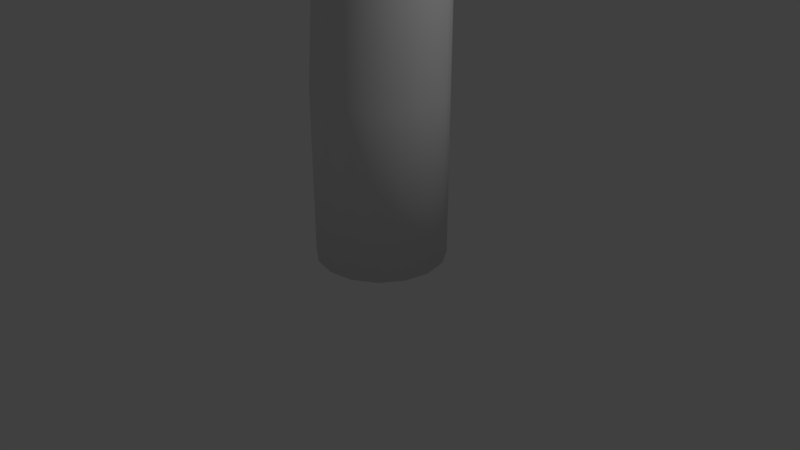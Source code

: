 # Source: Palm_Tree_2.blend  (saved by Blender 2.79.0; exported with 4.5.12 LTS)
import bpy
from mathutils import Matrix  # noqa: F401  (used for matrix-valued properties, if any)

bpy.ops.wm.read_factory_settings(use_empty=True)
scene = bpy.context.scene
scene.name = 'Scene'

# ---- collections
col_collection_1 = bpy.data.collections.new('Collection 1'); scene.collection.children.link(col_collection_1)

# ---- world
world_world = bpy.data.worlds.new('World'); scene.world = world_world
world_world.color = (0.05088, 0.05088, 0.05088)
world_world.use_sun_shadow = False
world_world.sun_shadow_jitter_overblur = 0.0
world_world.cycles.sampling_method = 'MANUAL'

# ---- cameras
cam_camera = bpy.data.cameras.new('Camera')
cam_camera.clip_end = 100.0
cam_camera.lens = 35.0
cam_camera.sensor_width = 32.0
cam_camera.sensor_height = 18.0
cam_camera.ortho_scale = 7.314
cam_camera.dof.focus_distance = 0.0
cam_camera.dof.aperture_fstop = 128.0

# ---- lights
light_lamp = bpy.data.lights.new('Lamp', 'POINT')
light_lamp.transmission_factor = 0.0
light_lamp.cutoff_distance = 30.0
light_lamp.energy = 100.0
light_lamp.shadow_buffer_clip_start = 1.001
light_lamp.shadow_soft_size = 0.1
light_lamp.shadow_maximum_resolution = 0.006
light_lamp.use_absolute_resolution = True

# ---- meshes
me_plane_010 = bpy.data.meshes.new('Plane.010')
me_plane_010.from_pydata([(0.08833, -0.03653, -0.1485), (0.04148, -0.03537, -0.1483), (0.02407, -0.0144, -0.1452), (0.09621, 0.1898, -0.1145), (0.1149, 0.2343, -0.1078), (0.2071, 0.3423, -0.09162), (0.3263, 0.4338, -0.07788), (0.4245, 0.5403, -0.06189), (0.5683, 0.9015, -0.007656), (0.6209, 1.44, 1.395e-07), (0.5763, 1.345, 1.295e-07), (0.4829, 1.284, 1.232e-07), (0.2536, 1.256, 1.204e-07), (0.2414, 1.279, 1.227e-07), (0.3977, 1.317, 1.266e-07), (0.5134, 1.385, 1.337e-07), (0.6067, 1.561, 1.52e-07), (0.6418, 1.809, 1.775e-07), (0.5927, 2.391, 0.02935), (0.4103, 2.845, -0.1034), (0.1333, 3.209, -0.2095), (0.02105, 3.391, -0.2626), (-0.007004, 3.353, -0.2518), (-0.03155, 3.279, -0.2301), (-0.1298, 3.13, -0.1866), (-0.2735, 2.784, -0.08527), (-0.3437, 2.348, 2.338e-07), (-0.2806, 2.292, 2.293e-07), (-0.1333, 2.248, 2.259e-07), (-0.09117, 2.209, 2.228e-07), (-0.1543, 2.205, 2.225e-07), (-0.249, 2.231, 2.245e-07), (-0.3647, 2.301, 2.3e-07), (-0.3963, 2.122, 2.159e-07), (-0.4103, 1.857, 1.949e-07), (-0.3647, 1.396, 1.584e-07), (-0.3121, 1.003, 0.007656), (-0.2069, 0.6689, -0.04257), (-0.1683, 0.6475, -0.04579), (-0.08416, 0.6218, -0.04965), (-0.1613, 0.6089, -0.05159), (-0.2174, 0.6303, -0.04837), (-0.1859, 0.5145, -0.06575), (-0.09819, 0.3915, -0.08422), (-0.04281, 0.3387, -0.09216), (0.01385, 0.2347, -0.1078), (0.01963, 0.1793, -0.1161), (0.09494, -0.008629, -0.1443), (0.0847, 0.105, -0.1272), (-0.2981, 2.594, -0.01951)], [], [(19, 20, 21, 22, 23, 24, 25, 49, 18), (8, 9, 10, 11, 12, 13, 14, 15, 16, 17, 18, 49, 26, 27, 28, 29, 30, 31, 32, 33, 34, 35, 36), (0, 47, 48, 3, 4, 5, 6, 7, 8, 36, 37, 38, 39, 40, 41, 42, 43, 44, 45, 46, 2, 1)])
me_plane_010.polygons.foreach_set('use_smooth', [True] * 3)
me_plane_010.use_remesh_preserve_volume = False
me_plane_010.use_remesh_preserve_attributes = False
me_plane_010.use_mirror_vertex_groups = False
me_plane_010.update()
me_plane_009 = bpy.data.meshes.new('Plane.009')
me_plane_009.from_pydata([(0.08855, -0.03656, -0.1481), (0.04159, -0.03539, -0.1479), (0.02413, -0.01441, -0.1448), (0.09645, 0.19, -0.1142), (0.1152, 0.2345, -0.1075), (0.2076, 0.3425, -0.09136), (0.3272, 0.4341, -0.07766), (0.4256, 0.5407, -0.06171), (0.5698, 0.9022, -0.007634), (0.6225, 1.441, 1.391e-07), (0.5778, 1.346, 1.291e-07), (0.4842, 1.285, 1.229e-07), (0.2542, 1.257, 1.2e-07), (0.242, 1.28, 1.224e-07), (0.3987, 1.318, 1.263e-07), (0.5147, 1.386, 1.333e-07), (0.6083, 1.562, 1.516e-07), (0.6434, 1.81, 1.77e-07), (0.5942, 2.393, 0.02927), (0.4114, 2.848, -0.1031), (0.1336, 3.212, -0.2089), (0.02111, 3.393, -0.2619), (-0.007022, 3.356, -0.2511), (-0.03163, 3.282, -0.2294), (-0.1301, 3.133, -0.1861), (-0.2742, 2.786, -0.08503), (-0.3446, 2.35, 2.332e-07), (-0.2813, 2.294, 2.287e-07), (-0.1336, 2.25, 2.253e-07), (-0.09141, 2.211, 2.222e-07), (-0.1547, 2.207, 2.218e-07), (-0.2496, 2.233, 2.239e-07), (-0.3657, 2.302, 2.294e-07), (-0.3973, 2.124, 2.153e-07), (-0.4114, 1.858, 1.943e-07), (-0.3657, 1.397, 1.579e-07), (-0.3129, 1.004, 0.007634), (-0.2074, 0.6695, -0.04245), (-0.1688, 0.648, -0.04566), (-0.08437, 0.6223, -0.04951), (-0.1617, 0.6094, -0.05144), (-0.218, 0.6308, -0.04823), (-0.1863, 0.515, -0.06557), (-0.09844, 0.3918, -0.08398), (-0.04291, 0.339, -0.09189), (0.01389, 0.2349, -0.1075), (0.01968, 0.1794, -0.1158), (0.09519, -0.008636, -0.1439), (0.08491, 0.105, -0.1269), (-0.2989, 2.596, -0.01945)], [], [(19, 20, 21, 22, 23, 24, 25, 49, 18), (8, 9, 10, 11, 12, 13, 14, 15, 16, 17, 18, 49, 26, 27, 28, 29, 30, 31, 32, 33, 34, 35, 36), (0, 47, 48, 3, 4, 5, 6, 7, 8, 36, 37, 38, 39, 40, 41, 42, 43, 44, 45, 46, 2, 1)])
me_plane_009.polygons.foreach_set('use_smooth', [True] * 3)
me_plane_009.use_remesh_preserve_volume = False
me_plane_009.use_remesh_preserve_attributes = False
me_plane_009.use_mirror_vertex_groups = False
me_plane_009.update()
me_plane_008 = bpy.data.meshes.new('Plane.008')
me_plane_008.from_pydata([(0.1481, -0.06119, -0.2438), (0.06953, -0.05924, -0.2435), (0.04034, -0.02411, -0.2384), (0.1613, 0.318, -0.188), (0.1926, 0.3925, -0.1771), (0.3472, 0.5733, -0.1504), (0.547, 0.7266, -0.1279), (0.7116, 0.905, -0.1016), (0.9526, 1.51, -0.01257), (1.041, 2.412, 2.29e-07), (0.966, 2.252, 2.127e-07), (0.8095, 2.151, 2.024e-07), (0.4251, 2.105, 1.976e-07), (0.4047, 2.143, 2.015e-07), (0.6666, 2.206, 2.079e-07), (0.8605, 2.32, 2.195e-07), (1.017, 2.615, 2.496e-07), (1.076, 3.03, 2.914e-07), (0.9935, 4.005, 0.0482), (0.6878, 4.766, -0.1697), (0.2234, 5.375, -0.3441), (0.03529, 5.68, -0.4313), (-0.01174, 5.617, -0.4134), (-0.05289, 5.493, -0.3778), (-0.2175, 5.244, -0.3064), (-0.4585, 4.663, -0.14), (-0.5761, 3.934, 3.84e-07), (-0.4703, 3.839, 3.766e-07), (-0.2234, 3.766, 3.71e-07), (-0.1528, 3.701, 3.659e-07), (-0.2586, 3.693, 3.653e-07), (-0.4174, 3.737, 3.687e-07), (-0.6114, 3.854, 3.777e-07), (-0.6643, 3.555, 3.545e-07), (-0.6878, 3.11, 3.2e-07), (-0.6114, 2.338, 2.601e-07), (-0.5232, 1.681, 0.01257), (-0.3468, 1.121, -0.06991), (-0.2822, 1.085, -0.07519), (-0.1411, 1.041, -0.08154), (-0.2704, 1.02, -0.08471), (-0.3645, 1.056, -0.07942), (-0.3115, 0.8619, -0.108), (-0.1646, 0.6558, -0.1383), (-0.07175, 0.5673, -0.1513), (0.02322, 0.3931, -0.177), (0.03291, 0.3003, -0.1906), (0.1591, -0.01445, -0.237), (0.142, 0.1758, -0.209), (-0.4997, 4.345, -0.03203)], [], [(19, 20, 21, 22, 23, 24, 25, 49, 18), (8, 9, 10, 11, 12, 13, 14, 15, 16, 17, 18, 49, 26, 27, 28, 29, 30, 31, 32, 33, 34, 35, 36), (0, 47, 48, 3, 4, 5, 6, 7, 8, 36, 37, 38, 39, 40, 41, 42, 43, 44, 45, 46, 2, 1)])
me_plane_008.polygons.foreach_set('use_smooth', [True] * 3)
me_plane_008.use_remesh_preserve_volume = False
me_plane_008.use_remesh_preserve_attributes = False
me_plane_008.use_mirror_vertex_groups = False
me_plane_008.update()
me_plane_007 = bpy.data.meshes.new('Plane.007')
me_plane_007.from_pydata([(0.1473, -0.06174, -0.243), (0.06917, -0.05977, -0.2427), (0.04013, -0.02433, -0.2376), (0.1604, 0.3208, -0.1874), (0.1915, 0.396, -0.1765), (0.3453, 0.5784, -0.1499), (0.5442, 0.7331, -0.1275), (0.7079, 0.9131, -0.1013), (0.9477, 1.524, -0.01253), (1.035, 2.434, 2.282e-07), (0.9609, 2.272, 2.12e-07), (0.8053, 2.17, 2.017e-07), (0.4228, 2.123, 1.97e-07), (0.4025, 2.162, 2.008e-07), (0.6631, 2.225, 2.073e-07), (0.856, 2.34, 2.188e-07), (1.012, 2.638, 2.488e-07), (1.07, 3.057, 2.905e-07), (0.9883, 4.041, 0.04804), (0.6842, 4.809, -0.1692), (0.2222, 5.423, -0.343), (0.0351, 5.73, -0.4298), (-0.01168, 5.667, -0.4121), (-0.05261, 5.542, -0.3765), (-0.2164, 5.291, -0.3054), (-0.4561, 4.704, -0.1396), (-0.5731, 3.969, 3.827e-07), (-0.4678, 3.873, 3.754e-07), (-0.2222, 3.8, 3.697e-07), (-0.152, 3.734, 3.647e-07), (-0.2573, 3.726, 3.641e-07), (-0.4152, 3.77, 3.675e-07), (-0.6082, 3.888, 3.765e-07), (-0.6608, 3.587, 3.534e-07), (-0.6842, 3.138, 3.19e-07), (-0.6082, 2.359, 2.592e-07), (-0.5204, 1.696, 0.01253), (-0.345, 1.131, -0.06967), (-0.2807, 1.094, -0.07494), (-0.1403, 1.051, -0.08127), (-0.269, 1.029, -0.08443), (-0.3625, 1.065, -0.07916), (-0.3099, 0.8696, -0.1076), (-0.1637, 0.6617, -0.1378), (-0.07138, 0.5724, -0.1508), (0.0231, 0.3966, -0.1764), (0.03274, 0.303, -0.19), (0.1583, -0.01458, -0.2362), (0.1412, 0.1774, -0.2083), (-0.4971, 4.384, -0.03193)], [], [(19, 20, 21, 22, 23, 24, 25, 49, 18), (8, 9, 10, 11, 12, 13, 14, 15, 16, 17, 18, 49, 26, 27, 28, 29, 30, 31, 32, 33, 34, 35, 36), (0, 47, 48, 3, 4, 5, 6, 7, 8, 36, 37, 38, 39, 40, 41, 42, 43, 44, 45, 46, 2, 1)])
me_plane_007.polygons.foreach_set('use_smooth', [True] * 3)
me_plane_007.use_remesh_preserve_volume = False
me_plane_007.use_remesh_preserve_attributes = False
me_plane_007.use_mirror_vertex_groups = False
me_plane_007.update()
me_plane_006 = bpy.data.meshes.new('Plane.006')
me_plane_006.from_pydata([(0.1477, -0.0609, -0.2453), (0.06938, -0.05896, -0.245), (0.04026, -0.024, -0.2398), (0.1609, 0.3165, -0.1892), (0.1921, 0.3906, -0.1781), (0.3464, 0.5706, -0.1514), (0.5459, 0.7231, -0.1287), (0.7101, 0.9007, -0.1022), (0.9506, 1.503, -0.01265), (1.039, 2.401, 2.304e-07), (0.9639, 2.241, 2.14e-07), (0.8078, 2.141, 2.036e-07), (0.4242, 2.094, 1.988e-07), (0.4038, 2.132, 2.027e-07), (0.6652, 2.195, 2.092e-07), (0.8587, 2.309, 2.209e-07), (1.015, 2.602, 2.511e-07), (1.074, 3.016, 2.932e-07), (0.9914, 3.986, 0.04849), (0.6863, 4.743, -0.1708), (0.2229, 5.349, -0.3462), (0.03521, 5.652, -0.4339), (-0.01172, 5.59, -0.4159), (-0.05278, 5.466, -0.3801), (-0.217, 5.219, -0.3083), (-0.4575, 4.64, -0.1409), (-0.5749, 3.915, 3.863e-07), (-0.4693, 3.821, 3.789e-07), (-0.2229, 3.748, 3.732e-07), (-0.1525, 3.683, 3.681e-07), (-0.2581, 3.676, 3.675e-07), (-0.4165, 3.719, 3.709e-07), (-0.6101, 3.835, 3.8e-07), (-0.6628, 3.538, 3.567e-07), (-0.6863, 3.095, 3.22e-07), (-0.6101, 2.327, 2.617e-07), (-0.5221, 1.673, 0.01265), (-0.3461, 1.115, -0.07033), (-0.2816, 1.079, -0.07565), (-0.1408, 1.036, -0.08203), (-0.2698, 1.015, -0.08522), (-0.3637, 1.051, -0.0799), (-0.3109, 0.8578, -0.1086), (-0.1642, 0.6527, -0.1391), (-0.0716, 0.5646, -0.1522), (0.02317, 0.3912, -0.178), (0.03284, 0.2988, -0.1918), (0.1588, -0.01439, -0.2384), (0.1417, 0.175, -0.2102), (-0.4987, 4.324, -0.03223)], [], [(19, 20, 21, 22, 23, 24, 25, 49, 18), (8, 9, 10, 11, 12, 13, 14, 15, 16, 17, 18, 49, 26, 27, 28, 29, 30, 31, 32, 33, 34, 35, 36), (0, 47, 48, 3, 4, 5, 6, 7, 8, 36, 37, 38, 39, 40, 41, 42, 43, 44, 45, 46, 2, 1)])
me_plane_006.polygons.foreach_set('use_smooth', [True] * 3)
me_plane_006.use_remesh_preserve_volume = False
me_plane_006.use_remesh_preserve_attributes = False
me_plane_006.use_mirror_vertex_groups = False
me_plane_006.update()
me_plane_005 = bpy.data.meshes.new('Plane.005')
me_plane_005.from_pydata([(0.1472, -0.06326, -0.2376), (0.06913, -0.06124, -0.2373), (0.04011, -0.02493, -0.2323), (0.1603, 0.3287, -0.1832), (0.1914, 0.4058, -0.1725), (0.3451, 0.5927, -0.1466), (0.5439, 0.7512, -0.1246), (0.7075, 0.9356, -0.09903), (0.9471, 1.561, -0.01225), (1.035, 2.494, 2.231e-07), (0.9604, 2.328, 2.072e-07), (0.8048, 2.224, 1.972e-07), (0.4226, 2.176, 1.926e-07), (0.4023, 2.215, 1.964e-07), (0.6628, 2.28, 2.026e-07), (0.8555, 2.398, 2.139e-07), (1.011, 2.703, 2.432e-07), (1.07, 3.133, 2.84e-07), (0.9878, 4.141, 0.04697), (0.6838, 4.928, -0.1654), (0.2221, 5.557, -0.3353), (0.03508, 5.872, -0.4203), (-0.01167, 5.807, -0.4029), (-0.05258, 5.679, -0.3681), (-0.2162, 5.421, -0.2986), (-0.4559, 4.82, -0.1364), (-0.5728, 4.067, 3.742e-07), (-0.4676, 3.969, 3.67e-07), (-0.2221, 3.894, 3.615e-07), (-0.1519, 3.826, 3.565e-07), (-0.2571, 3.818, 3.56e-07), (-0.4149, 3.863, 3.593e-07), (-0.6078, 3.984, 3.681e-07), (-0.6604, 3.675, 3.455e-07), (-0.6838, 3.216, 3.119e-07), (-0.6078, 2.417, 2.534e-07), (-0.5202, 1.738, 0.01225), (-0.3448, 1.158, -0.06812), (-0.2805, 1.121, -0.07327), (-0.1403, 1.077, -0.07946), (-0.2688, 1.054, -0.08255), (-0.3623, 1.092, -0.0774), (-0.3097, 0.891, -0.1052), (-0.1636, 0.678, -0.1348), (-0.07134, 0.5865, -0.1475), (0.02309, 0.4064, -0.1725), (0.03272, 0.3104, -0.1858), (0.1582, -0.01494, -0.2309), (0.1412, 0.1818, -0.2036), (-0.4968, 4.492, -0.03122)], [], [(19, 20, 21, 22, 23, 24, 25, 49, 18), (8, 9, 10, 11, 12, 13, 14, 15, 16, 17, 18, 49, 26, 27, 28, 29, 30, 31, 32, 33, 34, 35, 36), (0, 47, 48, 3, 4, 5, 6, 7, 8, 36, 37, 38, 39, 40, 41, 42, 43, 44, 45, 46, 2, 1)])
me_plane_005.polygons.foreach_set('use_smooth', [True] * 3)
me_plane_005.use_remesh_preserve_volume = False
me_plane_005.use_remesh_preserve_attributes = False
me_plane_005.use_mirror_vertex_groups = False
me_plane_005.update()
me_plane_004 = bpy.data.meshes.new('Plane.004')
me_plane_004.from_pydata([(0.1124, -0.04891, -0.1802), (0.05278, -0.04735, -0.1799), (0.03062, -0.01928, -0.1761), (0.1224, 0.2542, -0.1389), (0.1462, 0.3138, -0.1308), (0.2635, 0.4583, -0.1112), (0.4152, 0.5808, -0.09448), (0.5402, 0.7234, -0.07508), (0.7231, 1.207, -0.009288), (0.7901, 1.928, 1.692e-07), (0.7333, 1.8, 1.571e-07), (0.6145, 1.719, 1.495e-07), (0.3227, 1.682, 1.46e-07), (0.3072, 1.713, 1.489e-07), (0.506, 1.763, 1.536e-07), (0.6532, 1.854, 1.622e-07), (0.772, 2.09, 1.844e-07), (0.8166, 2.422, 2.153e-07), (0.7541, 3.202, 0.03561), (0.5221, 3.81, -0.1254), (0.1696, 4.297, -0.2542), (0.02679, 4.54, -0.3186), (-0.008912, 4.49, -0.3055), (-0.04015, 4.391, -0.2791), (-0.1651, 4.192, -0.2264), (-0.348, 3.727, -0.1035), (-0.4373, 3.144, 2.837e-07), (-0.357, 3.069, 2.782e-07), (-0.1696, 3.01, 2.741e-07), (-0.116, 2.958, 2.703e-07), (-0.1963, 2.952, 2.699e-07), (-0.3168, 2.987, 2.724e-07), (-0.4641, 3.08, 2.791e-07), (-0.5042, 2.842, 2.62e-07), (-0.5221, 2.486, 2.365e-07), (-0.4641, 1.869, 1.922e-07), (-0.3971, 1.344, 0.009288), (-0.2633, 0.8957, -0.05165), (-0.2142, 0.867, -0.05555), (-0.1071, 0.8325, -0.06024), (-0.2053, 0.8153, -0.06259), (-0.2766, 0.844, -0.05868), (-0.2365, 0.6889, -0.07977), (-0.1249, 0.5242, -0.1022), (-0.05446, 0.4535, -0.1118), (0.01763, 0.3142, -0.1308), (0.02498, 0.24, -0.1408), (0.1208, -0.01155, -0.1751), (0.1078, 0.1405, -0.1544), (-0.3793, 3.473, -0.02367)], [], [(19, 20, 21, 22, 23, 24, 25, 49, 18), (8, 9, 10, 11, 12, 13, 14, 15, 16, 17, 18, 49, 26, 27, 28, 29, 30, 31, 32, 33, 34, 35, 36), (0, 47, 48, 3, 4, 5, 6, 7, 8, 36, 37, 38, 39, 40, 41, 42, 43, 44, 45, 46, 2, 1)])
me_plane_004.polygons.foreach_set('use_smooth', [True] * 3)
me_plane_004.use_remesh_preserve_volume = False
me_plane_004.use_remesh_preserve_attributes = False
me_plane_004.use_mirror_vertex_groups = False
me_plane_004.update()
me_plane_003 = bpy.data.meshes.new('Plane.003')
me_plane_003.from_pydata([(0.1312, -0.05482, -0.2172), (0.06163, -0.05307, -0.217), (0.03576, -0.0216, -0.2124), (0.1429, 0.2849, -0.1675), (0.1707, 0.3516, -0.1577), (0.3077, 0.5136, -0.134), (0.4849, 0.651, -0.1139), (0.6308, 0.8108, -0.09054), (0.8444, 1.353, -0.0112), (0.9226, 2.161, 2.04e-07), (0.8562, 2.018, 1.895e-07), (0.7175, 1.927, 1.803e-07), (0.3768, 1.885, 1.761e-07), (0.3587, 1.919, 1.795e-07), (0.5909, 1.976, 1.853e-07), (0.7627, 2.078, 1.956e-07), (0.9015, 2.343, 2.224e-07), (0.9536, 2.715, 2.597e-07), (0.8806, 3.588, 0.04294), (0.6097, 4.27, -0.1512), (0.198, 4.815, -0.3066), (0.03128, 5.088, -0.3842), (-0.01041, 5.032, -0.3683), (-0.04688, 4.921, -0.3366), (-0.1928, 4.698, -0.273), (-0.4064, 4.177, -0.1247), (-0.5106, 3.524, 3.421e-07), (-0.4168, 3.439, 3.355e-07), (-0.198, 3.374, 3.305e-07), (-0.1355, 3.315, 3.26e-07), (-0.2293, 3.309, 3.255e-07), (-0.3699, 3.348, 3.285e-07), (-0.5419, 3.452, 3.365e-07), (-0.5888, 3.185, 3.159e-07), (-0.6096, 2.786, 2.851e-07), (-0.5419, 2.094, 2.317e-07), (-0.4637, 1.506, 0.0112), (-0.3074, 1.004, -0.06228), (-0.2501, 0.9717, -0.06699), (-0.125, 0.933, -0.07264), (-0.2397, 0.9137, -0.07547), (-0.323, 0.9459, -0.07076), (-0.2761, 0.7721, -0.0962), (-0.1459, 0.5875, -0.1232), (-0.0636, 0.5082, -0.1348), (0.02058, 0.3522, -0.1577), (0.02917, 0.269, -0.1698), (0.1411, -0.01295, -0.2111), (0.1258, 0.1575, -0.1862), (-0.4429, 3.893, -0.02854)], [], [(19, 20, 21, 22, 23, 24, 25, 49, 18), (8, 9, 10, 11, 12, 13, 14, 15, 16, 17, 18, 49, 26, 27, 28, 29, 30, 31, 32, 33, 34, 35, 36), (0, 47, 48, 3, 4, 5, 6, 7, 8, 36, 37, 38, 39, 40, 41, 42, 43, 44, 45, 46, 2, 1)])
me_plane_003.polygons.foreach_set('use_smooth', [True] * 3)
me_plane_003.use_remesh_preserve_volume = False
me_plane_003.use_remesh_preserve_attributes = False
me_plane_003.use_mirror_vertex_groups = False
me_plane_003.update()
me_plane_002 = bpy.data.meshes.new('Plane.002')
me_plane_002.from_pydata([(0.1311, -0.05415, -0.2198), (0.06157, -0.05242, -0.2195), (0.03573, -0.02134, -0.2148), (0.1428, 0.2814, -0.1695), (0.1705, 0.3473, -0.1596), (0.3074, 0.5073, -0.1356), (0.4844, 0.643, -0.1153), (0.6302, 0.8009, -0.09158), (0.8436, 1.336, -0.01133), (0.9217, 2.135, 2.064e-07), (0.8554, 1.993, 1.917e-07), (0.7168, 1.903, 1.824e-07), (0.3764, 1.862, 1.781e-07), (0.3583, 1.896, 1.816e-07), (0.5903, 1.952, 1.874e-07), (0.762, 2.053, 1.979e-07), (0.9006, 2.314, 2.249e-07), (0.9527, 2.681, 2.627e-07), (0.8798, 3.544, 0.04344), (0.6091, 4.218, -0.153), (0.1978, 4.757, -0.3101), (0.03125, 5.026, -0.3887), (-0.0104, 4.971, -0.3726), (-0.04684, 4.861, -0.3405), (-0.1926, 4.64, -0.2762), (-0.406, 4.126, -0.1262), (-0.5101, 3.481, 3.46e-07), (-0.4164, 3.397, 3.394e-07), (-0.1978, 3.333, 3.343e-07), (-0.1353, 3.275, 3.297e-07), (-0.229, 3.268, 3.292e-07), (-0.3696, 3.307, 3.323e-07), (-0.5414, 3.41, 3.404e-07), (-0.5882, 3.146, 3.195e-07), (-0.6091, 2.752, 2.884e-07), (-0.5414, 2.069, 2.344e-07), (-0.4633, 1.487, 0.01133), (-0.3071, 0.9916, -0.063), (-0.2499, 0.9598, -0.06777), (-0.1249, 0.9216, -0.07348), (-0.2395, 0.9026, -0.07634), (-0.3227, 0.9343, -0.07158), (-0.2759, 0.7627, -0.09731), (-0.1457, 0.5803, -0.1246), (-0.06354, 0.502, -0.1364), (0.02056, 0.3479, -0.1595), (0.02914, 0.2657, -0.1718), (0.1409, -0.01279, -0.2136), (0.1257, 0.1556, -0.1883), (-0.4425, 3.845, -0.02887)], [], [(19, 20, 21, 22, 23, 24, 25, 49, 18), (8, 9, 10, 11, 12, 13, 14, 15, 16, 17, 18, 49, 26, 27, 28, 29, 30, 31, 32, 33, 34, 35, 36), (0, 47, 48, 3, 4, 5, 6, 7, 8, 36, 37, 38, 39, 40, 41, 42, 43, 44, 45, 46, 2, 1)])
me_plane_002.polygons.foreach_set('use_smooth', [True] * 3)
me_plane_002.use_remesh_preserve_volume = False
me_plane_002.use_remesh_preserve_attributes = False
me_plane_002.use_mirror_vertex_groups = False
me_plane_002.update()
me_sphere = bpy.data.meshes.new('Sphere')
me_sphere.from_pydata([(0.0, 0.2604, 0.276), (0.0, 0.3402, 0.1494), (0.0, 0.3402, -0.1494), (0.0, 0.1409, -0.3607), (0.04858, 0.1302, 0.3607), (0.08977, 0.2406, 0.276), (0.1173, 0.3143, 0.1494), (0.127, 0.3402, -1.706e-08), (0.1173, 0.3143, -0.1494), (0.08977, 0.2406, -0.276), (0.04858, 0.1302, -0.3607), (0.08977, 0.09965, 0.3607), (0.1659, 0.1841, 0.276), (0.2167, 0.2406, 0.1494), (0.2346, 0.2604, -1.706e-08), (0.2167, 0.2406, -0.1494), (0.1659, 0.1841, -0.276), (0.08977, 0.09965, -0.3607), (0.1173, 0.05393, 0.3607), (0.2167, 0.09965, 0.276), (0.2832, 0.1302, 0.1494), (0.3065, 0.1409, -1.706e-08), (0.2832, 0.1302, -0.1494), (0.2167, 0.09965, -0.276), (0.1173, 0.05393, -0.3607), (0.127, 4.813e-08, 0.3607), (0.2346, 2.618e-08, 0.276), (0.3065, 4.233e-09, 0.1494), (0.3318, 4.233e-09, -1.706e-08), (0.3065, 4.233e-09, -0.1494), (0.2346, 2.618e-08, -0.276), (0.127, 2.07e-08, -0.3607), (0.1173, -0.05393, 0.3607), (0.2167, -0.09965, 0.276), (0.2832, -0.1302, 0.1494), (0.3065, -0.1409, -1.706e-08), (0.2832, -0.1302, -0.1494), (0.2167, -0.09965, -0.276), (0.1173, -0.05393, -0.3607), (0.08977, -0.09965, 0.3607), (0.1659, -0.1841, 0.276), (0.2167, -0.2406, 0.1494), (0.2346, -0.2604, -1.706e-08), (0.2167, -0.2406, -0.1494), (0.1659, -0.1841, -0.276), (0.08977, -0.09965, -0.3607), (0.04858, -0.1302, 0.3607), (0.08977, -0.2406, 0.276), (0.1173, -0.3143, 0.1494), (0.127, -0.3402, -1.706e-08), (0.1173, -0.3143, -0.1494), (0.08977, -0.2406, -0.276), (0.04858, -0.1302, -0.3607), (-2.411e-08, -0.1409, 0.3607), (-8.838e-08, -0.2604, 0.276), (-9.827e-08, -0.3402, 0.1494), (-1.082e-07, -0.3683, -1.706e-08), (-9.827e-08, -0.3402, -0.1494), (-8.838e-08, -0.2604, -0.276), (-5.378e-08, -0.1409, -0.3607), (-0.04858, -0.1302, 0.3607), (-0.08977, -0.2406, 0.276), (-0.1173, -0.3143, 0.1494), (-0.127, -0.3402, -1.706e-08), (-0.1173, -0.3143, -0.1494), (-0.08977, -0.2406, -0.276), (-0.04858, -0.1302, -0.3607), (-0.08977, -0.09965, 0.3607), (-0.1659, -0.1841, 0.276), (-0.2167, -0.2406, 0.1494), (-0.2346, -0.2604, -1.706e-08), (-0.2167, -0.2406, -0.1494), (-0.1659, -0.1841, -0.276), (-0.08977, -0.09965, -0.3607), (-0.1173, -0.05393, 0.3607), (-0.2167, -0.09965, 0.276), (-0.2832, -0.1302, 0.1494), (-0.3065, -0.1409, -1.706e-08), (-0.2832, -0.1302, -0.1494), (-0.2167, -0.09965, -0.276), (-0.1173, -0.05393, -0.3607), (-0.127, 9.203e-08, 0.3607), (-0.2346, 1.798e-07, 0.276), (-0.3065, 1.908e-07, 0.1494), (-0.3318, 2.237e-07, -1.706e-08), (-0.3065, 1.908e-07, -0.1494), (-0.2346, 1.798e-07, -0.276), (-0.127, 1.25e-07, -0.3607), (-0.1173, 0.05393, 0.3607), (-0.2167, 0.09965, 0.276), (-0.2832, 0.1302, 0.1494), (-0.3065, 0.1409, -1.706e-08), (-0.2832, 0.1302, -0.1494), (-0.2167, 0.09965, -0.276), (-0.1173, 0.05393, -0.3607), (-0.08977, 0.09965, 0.3607), (-0.1659, 0.1841, 0.276), (-0.2167, 0.2406, 0.1494), (-0.2346, 0.2604, -1.706e-08), (-0.2167, 0.2406, -0.1494), (-0.1659, 0.1841, -0.276), (-0.08977, 0.09965, -0.3607), (-0.04858, 0.1302, 0.3607), (-0.08977, 0.2406, 0.276), (-0.1173, 0.3143, 0.1494), (-0.127, 0.3402, -1.706e-08), (-0.1173, 0.3143, -0.1494), (-0.08977, 0.2406, -0.276), (-0.04858, 0.1302, -0.3607), (-2.239e-14, 1.864e-14, 0.3904), (3.521e-08, 0.1409, 0.3607), (2.181e-07, 0.3683, -1.706e-08), (1.44e-07, 0.2604, -0.276), (0.0, 5.561e-08, -0.3904)], [], [(111, 1, 6, 7), (0, 110, 4, 5), (3, 112, 9, 10), (2, 111, 7, 8), (1, 0, 5, 6), (110, 109, 4), (113, 3, 10), (112, 2, 8, 9), (10, 9, 16, 17), (8, 7, 14, 15), (6, 5, 12, 13), (4, 109, 11), (113, 10, 17), (9, 8, 15, 16), (7, 6, 13, 14), (5, 4, 11, 12), (11, 109, 18), (113, 17, 24), (16, 15, 22, 23), (14, 13, 20, 21), (12, 11, 18, 19), (17, 16, 23, 24), (15, 14, 21, 22), (13, 12, 19, 20), (23, 22, 29, 30), (21, 20, 27, 28), (19, 18, 25, 26), (24, 23, 30, 31), (22, 21, 28, 29), (20, 19, 26, 27), (18, 109, 25), (113, 24, 31), (31, 30, 37, 38), (29, 28, 35, 36), (27, 26, 33, 34), (25, 109, 32), (113, 31, 38), (30, 29, 36, 37), (28, 27, 34, 35), (26, 25, 32, 33), (36, 35, 42, 43), (34, 33, 40, 41), (32, 109, 39), (113, 38, 45), (37, 36, 43, 44), (35, 34, 41, 42), (33, 32, 39, 40), (38, 37, 44, 45), (113, 45, 52), (44, 43, 50, 51), (42, 41, 48, 49), (40, 39, 46, 47), (45, 44, 51, 52), (43, 42, 49, 50), (41, 40, 47, 48), (39, 109, 46), (49, 48, 55, 56), (47, 46, 53, 54), (52, 51, 58, 59), (50, 49, 56, 57), (48, 47, 54, 55), (46, 109, 53), (113, 52, 59), (51, 50, 57, 58), (59, 58, 65, 66), (57, 56, 63, 64), (55, 54, 61, 62), (53, 109, 60), (113, 59, 66), (58, 57, 64, 65), (56, 55, 62, 63), (54, 53, 60, 61), (62, 61, 68, 69), (60, 109, 67), (113, 66, 73), (65, 64, 71, 72), (63, 62, 69, 70), (61, 60, 67, 68), (66, 65, 72, 73), (64, 63, 70, 71), (113, 73, 80), (72, 71, 78, 79), (70, 69, 76, 77), (68, 67, 74, 75), (73, 72, 79, 80), (71, 70, 77, 78), (69, 68, 75, 76), (67, 109, 74), (75, 74, 81, 82), (80, 79, 86, 87), (78, 77, 84, 85), (76, 75, 82, 83), (74, 109, 81), (113, 80, 87), (79, 78, 85, 86), (77, 76, 83, 84), (87, 86, 93, 94), (85, 84, 91, 92), (83, 82, 89, 90), (81, 109, 88), (113, 87, 94), (86, 85, 92, 93), (84, 83, 90, 91), (82, 81, 88, 89), (88, 109, 95), (113, 94, 101), (93, 92, 99, 100), (91, 90, 97, 98), (89, 88, 95, 96), (94, 93, 100, 101), (92, 91, 98, 99), (90, 89, 96, 97), (100, 99, 106, 107), (98, 97, 104, 105), (96, 95, 102, 103), (101, 100, 107, 108), (99, 98, 105, 106), (97, 96, 103, 104), (95, 109, 102), (113, 101, 108), (108, 107, 112, 3), (106, 105, 111, 2), (104, 103, 0, 1), (102, 109, 110), (113, 108, 3), (107, 106, 2, 112), (105, 104, 1, 111), (103, 102, 110, 0)])
me_sphere.polygons.foreach_set('use_smooth', [True] * 128)
me_sphere.use_remesh_preserve_volume = False
me_sphere.use_remesh_preserve_attributes = False
me_sphere.use_mirror_vertex_groups = False
me_sphere.update()
me_cylinder = bpy.data.meshes.new('Cylinder')
me_cylinder.from_pydata([(-8.568e-08, 0.8465, 0.0), (-8.568e-08, 0.8465, 2.175), (0.3239, 0.7821, 0.0), (0.3239, 0.7821, 2.175), (0.5986, 0.5986, 0.0), (0.5986, 0.5986, 2.175), (0.7821, 0.3239, 0.0), (0.7821, 0.3239, 2.175), (0.8465, -6.68e-08, 0.0), (0.8465, -6.68e-08, 2.175), (0.7821, -0.3239, 0.0), (0.7821, -0.3239, 2.175), (0.5986, -0.5986, 0.0), (0.5986, -0.5986, 2.175), (0.3239, -0.7821, 0.0), (0.3239, -0.7821, 2.175), (4.214e-08, -0.8465, 0.0), (4.214e-08, -0.8465, 2.175), (-0.3239, -0.7821, 0.0), (-0.3239, -0.7821, 2.175), (-0.5986, -0.5986, 0.0), (-0.5986, -0.5986, 2.175), (-0.7821, -0.3239, 0.0), (-0.7821, -0.3239, 2.175), (-0.8465, -1.971e-08, 0.0), (-0.8465, -1.971e-08, 2.175), (-0.7821, 0.3239, 0.0), (-0.7821, 0.3239, 2.175), (-0.5986, 0.5986, 0.0), (-0.5986, 0.5986, 2.175), (-0.3239, 0.7821, 0.0), (-0.3239, 0.7821, 2.175), (0.3107, 0.7975, 3.357), (-8.439e-08, 0.858, 3.341), (0.5741, 0.6252, 3.404), (0.7501, 0.3674, 3.473), (0.8119, 0.0633, 3.555), (0.7501, -0.2408, 3.637), (0.5741, -0.4986, 3.706), (0.3107, -0.6709, 3.752), (3.82e-08, -0.7314, 3.768), (-0.3107, -0.6709, 3.752), (-0.5741, -0.4986, 3.706), (-0.7501, -0.2408, 3.637), (-0.8119, 0.0633, 3.555), (-0.7501, 0.3674, 3.473), (-0.5741, 0.6252, 3.404), (-0.3107, 0.7975, 3.357), (0.2765, 1.014, 5.161), (1.628e-08, 1.066, 5.136), (0.5108, 0.8677, 5.232), (0.6674, 0.6486, 5.339), (0.7224, 0.3901, 5.465), (0.6674, 0.1316, 5.591), (0.5108, -0.08753, 5.698), (0.2765, -0.2339, 5.769), (1.254e-07, -0.2854, 5.794), (-0.2765, -0.2339, 5.769), (-0.5108, -0.08753, 5.698), (-0.6674, 0.1316, 5.591), (-0.7224, 0.3901, 5.465), (-0.6674, 0.6486, 5.339), (-0.5108, 0.8677, 5.232), (-0.2765, 1.014, 5.161), (0.2206, 1.355, 6.837), (-2.936e-07, 1.392, 6.808), (0.4075, 1.248, 6.921), (0.5325, 1.089, 7.046), (0.5763, 0.9005, 7.194), (0.5325, 0.7122, 7.341), (0.4075, 0.5527, 7.467), (0.2206, 0.446, 7.55), (-2.066e-07, 0.4086, 7.58), (-0.2206, 0.446, 7.55), (-0.4075, 0.5527, 7.467), (-0.5325, 0.7122, 7.341), (-0.5763, 0.9005, 7.194), (-0.5325, 1.089, 7.046), (-0.4075, 1.248, 6.921), (-0.2206, 1.355, 6.837), (0.1808, 2.03, 8.493), (-4.165e-07, 2.06, 8.469), (0.334, 1.942, 8.562), (0.4364, 1.811, 8.665), (0.4723, 1.657, 8.786), (0.4364, 1.503, 8.907), (0.334, 1.372, 9.009), (0.1808, 1.285, 9.078), (-3.452e-07, 1.254, 9.102), (-0.1808, 1.285, 9.078), (-0.334, 1.372, 9.009), (-0.4364, 1.503, 8.907), (-0.4723, 1.657, 8.786), (-0.4364, 1.811, 8.665), (-0.334, 1.942, 8.562), (-0.1808, 2.03, 8.493), (0.1132, 2.511, 9.499), (-9.801e-08, 2.53, 9.481), (0.2091, 2.46, 9.548), (0.2732, 2.383, 9.622), (0.2957, 2.293, 9.709), (0.2732, 2.202, 9.796), (0.2091, 2.125, 9.87), (0.1132, 2.074, 9.919), (-5.336e-08, 2.056, 9.936), (-0.1132, 2.074, 9.919), (-0.2091, 2.125, 9.87), (-0.2732, 2.202, 9.796), (-0.2957, 2.293, 9.709), (-0.2732, 2.383, 9.622), (-0.2091, 2.46, 9.548), (-0.1132, 2.511, 9.499)], [], [(0, 1, 3, 2), (2, 3, 5, 4), (4, 5, 7, 6), (6, 7, 9, 8), (8, 9, 11, 10), (10, 11, 13, 12), (12, 13, 15, 14), (14, 15, 17, 16), (16, 17, 19, 18), (18, 19, 21, 20), (20, 21, 23, 22), (22, 23, 25, 24), (24, 25, 27, 26), (26, 27, 29, 28), (13, 11, 37, 38), (28, 29, 31, 30), (30, 31, 1, 0), (0, 2, 4, 6, 8, 10, 12, 14, 16, 18, 20, 22, 24, 26, 28, 30), (46, 45, 61, 62), (23, 21, 42, 43), (1, 31, 47, 33), (9, 7, 35, 36), (19, 17, 40, 41), (29, 27, 45, 46), (5, 3, 32, 34), (15, 13, 38, 39), (25, 23, 43, 44), (11, 9, 36, 37), (21, 19, 41, 42), (31, 29, 46, 47), (7, 5, 34, 35), (17, 15, 39, 40), (3, 1, 33, 32), (27, 25, 44, 45), (52, 51, 67, 68), (39, 38, 54, 55), (47, 46, 62, 63), (40, 39, 55, 56), (32, 33, 49, 48), (33, 47, 63, 49), (41, 40, 56, 57), (34, 32, 48, 50), (42, 41, 57, 58), (35, 34, 50, 51), (43, 42, 58, 59), (36, 35, 51, 52), (44, 43, 59, 60), (37, 36, 52, 53), (45, 44, 60, 61), (38, 37, 53, 54), (73, 72, 88, 89), (60, 59, 75, 76), (53, 52, 68, 69), (61, 60, 76, 77), (54, 53, 69, 70), (62, 61, 77, 78), (55, 54, 70, 71), (63, 62, 78, 79), (56, 55, 71, 72), (48, 49, 65, 64), (49, 63, 79, 65), (57, 56, 72, 73), (50, 48, 64, 66), (58, 57, 73, 74), (51, 50, 66, 67), (59, 58, 74, 75), (94, 93, 109, 110), (66, 64, 80, 82), (74, 73, 89, 90), (67, 66, 82, 83), (75, 74, 90, 91), (68, 67, 83, 84), (76, 75, 91, 92), (69, 68, 84, 85), (77, 76, 92, 93), (70, 69, 85, 86), (78, 77, 93, 94), (71, 70, 86, 87), (79, 78, 94, 95), (72, 71, 87, 88), (64, 65, 81, 80), (65, 79, 95, 81), (96, 97, 111, 110, 109, 108, 107, 106, 105, 104, 103, 102, 101, 100, 99, 98), (87, 86, 102, 103), (95, 94, 110, 111), (88, 87, 103, 104), (80, 81, 97, 96), (81, 95, 111, 97), (89, 88, 104, 105), (82, 80, 96, 98), (90, 89, 105, 106), (83, 82, 98, 99), (91, 90, 106, 107), (84, 83, 99, 100), (92, 91, 107, 108), (85, 84, 100, 101), (93, 92, 108, 109), (86, 85, 101, 102)])
me_cylinder.polygons.foreach_set('use_smooth', [True] * 98)
me_cylinder.use_remesh_preserve_volume = False
me_cylinder.use_remesh_preserve_attributes = False
me_cylinder.use_mirror_vertex_groups = False
me_cylinder.update()
me_plane_001 = bpy.data.meshes.new('Plane.001')
me_plane_001.from_pydata([(0.131, -0.05435, -0.2193), (0.0615, -0.05262, -0.219), (0.03568, -0.02142, -0.2144), (0.1426, 0.2825, -0.1691), (0.1703, 0.3487, -0.1592), (0.3071, 0.5093, -0.1353), (0.4839, 0.6454, -0.115), (0.6294, 0.8039, -0.09138), (0.8426, 1.341, -0.0113), (0.9206, 2.143, 2.059e-07), (0.8544, 2.001, 1.912e-07), (0.716, 1.911, 1.82e-07), (0.376, 1.869, 1.777e-07), (0.3579, 1.903, 1.812e-07), (0.5896, 1.959, 1.87e-07), (0.7611, 2.06, 1.974e-07), (0.8996, 2.323, 2.244e-07), (0.9516, 2.692, 2.621e-07), (0.8788, 3.558, 0.04334), (0.6084, 4.234, -0.1526), (0.1976, 4.775, -0.3094), (0.03121, 5.045, -0.3878), (-0.01038, 4.99, -0.3718), (-0.04678, 4.879, -0.3397), (-0.1924, 4.658, -0.2756), (-0.4056, 4.142, -0.1259), (-0.5096, 3.494, 3.453e-07), (-0.416, 3.41, 3.387e-07), (-0.1976, 3.345, 3.336e-07), (-0.1352, 3.287, 3.29e-07), (-0.2288, 3.281, 3.285e-07), (-0.3692, 3.32, 3.315e-07), (-0.5408, 3.423, 3.397e-07), (-0.5876, 3.158, 3.188e-07), (-0.6083, 2.763, 2.878e-07), (-0.5408, 2.077, 2.339e-07), (-0.4628, 1.493, 0.0113), (-0.3068, 0.9953, -0.06286), (-0.2496, 0.9634, -0.06761), (-0.1248, 0.9251, -0.07332), (-0.2392, 0.906, -0.07617), (-0.3224, 0.9379, -0.07142), (-0.2756, 0.7656, -0.09709), (-0.1456, 0.5825, -0.1244), (-0.06347, 0.5039, -0.1361), (0.02054, 0.3492, -0.1591), (0.02911, 0.2667, -0.1714), (0.1408, -0.01284, -0.2131), (0.1256, 0.1562, -0.1879), (-0.442, 3.859, -0.02881)], [], [(19, 20, 21, 22, 23, 24, 25, 49, 18), (8, 9, 10, 11, 12, 13, 14, 15, 16, 17, 18, 49, 26, 27, 28, 29, 30, 31, 32, 33, 34, 35, 36), (0, 47, 48, 3, 4, 5, 6, 7, 8, 36, 37, 38, 39, 40, 41, 42, 43, 44, 45, 46, 2, 1)])
me_plane_001.polygons.foreach_set('use_smooth', [True] * 3)
me_plane_001.use_remesh_preserve_volume = False
me_plane_001.use_remesh_preserve_attributes = False
me_plane_001.use_mirror_vertex_groups = False
me_plane_001.update()

# ---- objects
ob_plane_009 = bpy.data.objects.new('Plane.009', me_plane_010)
ob_plane_008 = bpy.data.objects.new('Plane.008', me_plane_009)
ob_plane_007 = bpy.data.objects.new('Plane.007', me_plane_008)
ob_plane_006 = bpy.data.objects.new('Plane.006', me_plane_007)
ob_plane_005 = bpy.data.objects.new('Plane.005', me_plane_006)
ob_plane_004 = bpy.data.objects.new('Plane.004', me_plane_005)
ob_plane_003 = bpy.data.objects.new('Plane.003', me_plane_004)
ob_plane_002 = bpy.data.objects.new('Plane.002', me_plane_003)
ob_plane_001 = bpy.data.objects.new('Plane.001', me_plane_002)
ob_sphere = bpy.data.objects.new('Sphere', me_sphere)
ob_cylinder = bpy.data.objects.new('Cylinder', me_cylinder)
ob_lamp = bpy.data.objects.new('Lamp', light_lamp)
ob_camera = bpy.data.objects.new('Camera', cam_camera)
ob_plane = bpy.data.objects.new('Plane', me_plane_001)

# ---- transforms, parenting, visibility, modifiers, constraints
ob_plane_009.location = (-0.04945, 2.803, 10.03)
ob_plane_009.rotation_euler = (0.04191, -0.007212, 10.49)
ob_plane_009.lineart.crease_threshold = 0.0
ob_plane_008.location = (-0.04945, 2.803, 10.03)
ob_plane_008.rotation_euler = (0.1048, 0.1683, 8.69)
ob_plane_008.lineart.crease_threshold = 0.0
ob_plane_007.location = (-0.04945, 2.803, 10.03)
ob_plane_007.rotation_euler = (-0.2996, 0.297, 7.63)
ob_plane_007.lineart.crease_threshold = 0.0
ob_plane_006.location = (-0.04945, 2.803, 10.03)
ob_plane_006.rotation_euler = (-0.4435, 0.1671, 6.067)
ob_plane_006.lineart.crease_threshold = 0.0
ob_plane_005.location = (-0.0496, 2.806, 10.05)
ob_plane_005.rotation_euler = (-0.1695, -0.2517, 5.253)
ob_plane_005.lineart.crease_threshold = 0.0
ob_plane_004.location = (-0.04775, 2.773, 9.803)
ob_plane_004.rotation_euler = (0.7564, -0.1477, 4.56)
ob_plane_004.lineart.crease_threshold = 0.0
ob_plane_003.location = (-0.04775, 2.773, 9.803)
ob_plane_003.rotation_euler = (0.8745, 0.01147, 3.109)
ob_plane_003.lineart.crease_threshold = 0.0
ob_plane_002.location = (-0.04775, 2.604, 9.993)
ob_plane_002.rotation_euler = (0.4525, 0.156, 1.737)
ob_plane_002.lineart.crease_threshold = 0.0
ob_plane_001.location = (-0.04775, 2.773, 10.04)
ob_plane_001.rotation_euler = (0.0279, 0.09959, 0.7453)
ob_plane_001.lineart.crease_threshold = 0.0
ob_sphere.location = (1.863e-08, 2.577, 9.805)
ob_sphere.rotation_euler = (-0.6672, -1.374e-16, 4.762e-17)
ob_sphere.lineart.crease_threshold = 0.0
ob_cylinder.location = (8.568e-08, 0.2142, -0.02624)
ob_cylinder.lineart.crease_threshold = 0.0
ob_lamp.location = (4.076, 1.005, 5.904)
ob_lamp.rotation_euler = (0.6503, 0.05522, 1.866)
ob_lamp.lock_rotations_4d = False
ob_lamp.empty_display_type = 'ARROWS'
ob_lamp.color = (0.0, 0.0, 0.0, 0.0)
ob_lamp.lineart.crease_threshold = 0.0
ob_camera.location = (7.481, -6.508, 5.344)
ob_camera.rotation_euler = (1.109, 0.0, 0.8149)
ob_camera.lock_rotations_4d = False
ob_camera.empty_display_type = 'ARROWS'
ob_camera.color = (0.0, 0.0, 0.0, 0.0)
ob_camera.display_type = 'WIRE'
ob_camera.lineart.crease_threshold = 0.0
ob_plane.location = (-0.04775, 2.773, 9.99)
ob_plane.rotation_euler = (0.3438, 0.08143, -0.4163)
ob_plane.lineart.crease_threshold = 0.0

# ---- collection membership
col_collection_1.objects.link(ob_plane_009)
col_collection_1.objects.link(ob_plane_008)
col_collection_1.objects.link(ob_plane_007)
col_collection_1.objects.link(ob_plane_006)
col_collection_1.objects.link(ob_plane_005)
col_collection_1.objects.link(ob_plane_004)
col_collection_1.objects.link(ob_plane_003)
col_collection_1.objects.link(ob_plane_002)
col_collection_1.objects.link(ob_plane_001)
col_collection_1.objects.link(ob_sphere)
col_collection_1.objects.link(ob_cylinder)
col_collection_1.objects.link(ob_lamp)
col_collection_1.objects.link(ob_camera)
col_collection_1.objects.link(ob_plane)

# ---- scene / render settings (as saved in the file)
scene.camera = ob_camera
scene.frame_start = 1; scene.frame_end = 250; scene.frame_set(1)
scene.render.engine = 'BLENDER_EEVEE_NEXT'
scene.render.resolution_percentage = 50
scene.render.dither_intensity = 0.0
scene.cycles.use_denoising = False
scene.cycles.samples = 128
scene.cycles.sampling_pattern = 'TABULATED_SOBOL'
scene.cycles.use_adaptive_sampling = False
scene.cycles.use_light_tree = False
scene.cycles.blur_glossy = 0.0
scene.cycles.sample_clamp_indirect = 0.0
scene.view_settings.view_transform = 'Standard'
bpy.context.view_layer.update()

